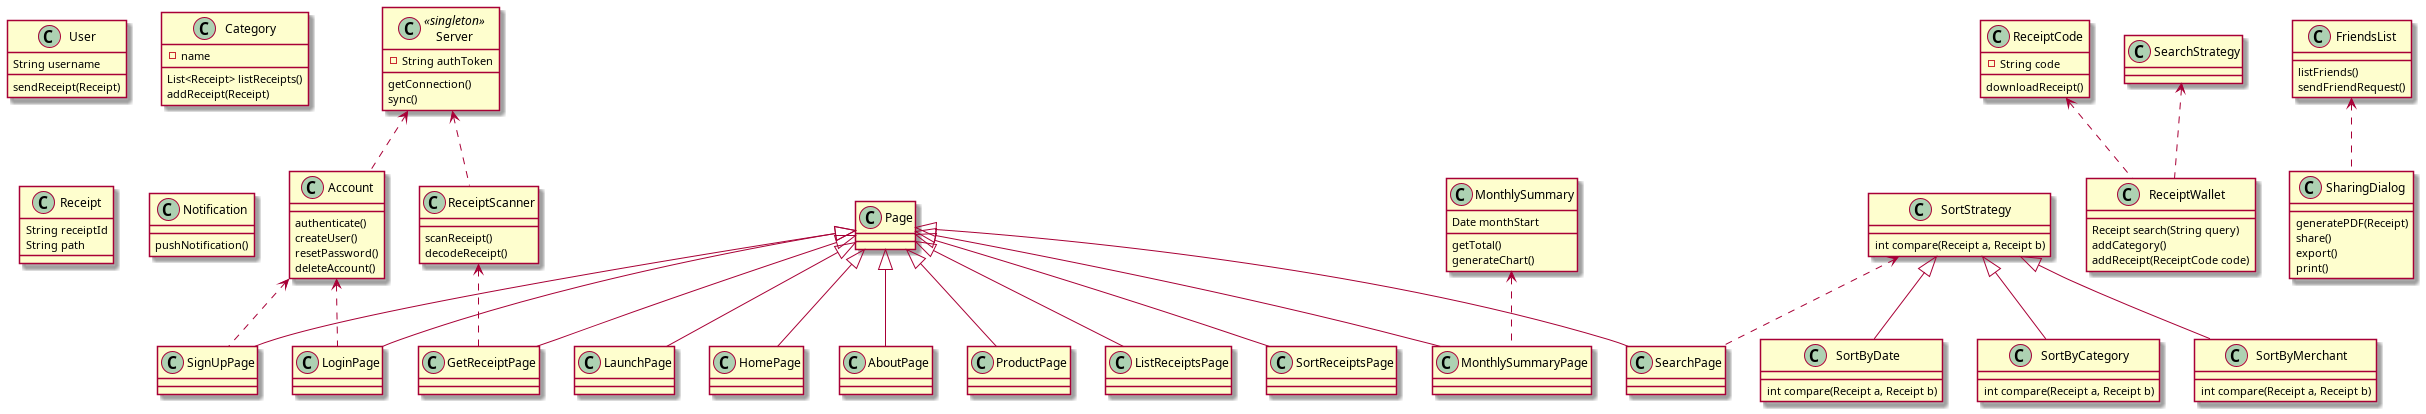

The diagram above was rendered by PlantUML. Its source (embedded in the PNG):
@startuml

class Server <<singleton>> {
    -String authToken
    getConnection()
    sync()
}

class Account {
    authenticate()
    createUser()
    resetPassword()
    deleteAccount()
}
Server <.. Account

class User {
    String username
    sendReceipt(Receipt)
}

class ReceiptCode {
    -String code
    downloadReceipt()
}

class ReceiptWallet {
    Receipt search(String query)
    addCategory()
    addReceipt(ReceiptCode code)
}
SearchStrategy <.. ReceiptWallet
ReceiptCode <.. ReceiptWallet

class Category {
    -name
    List<Receipt> listReceipts()
    addReceipt(Receipt)
}

class Receipt {
    String receiptId
    String path
}

class MonthlySummary {
    Date monthStart
    getTotal()
    generateChart()
}

class FriendsList {
    listFriends()
    sendFriendRequest()
}

class SharingDialog {
    generatePDF(Receipt)
    share()
    export()
    print()
}
FriendsList <.. SharingDialog

class ReceiptScanner {
    scanReceipt()
    decodeReceipt()
}
Server <.. ReceiptScanner

class Notification {
    pushNotification()
}

class SortStrategy {
int compare(Receipt a, Receipt b)
}

class SortByDate {
int compare(Receipt a, Receipt b)
}
SortStrategy <|== SortByDate

class SortByCategory {
int compare(Receipt a, Receipt b)
}
SortStrategy <|== SortByCategory

class SortByMerchant {
int compare(Receipt a, Receipt b)
}
SortStrategy <|== SortByMerchant

class Page {

}

class LaunchPage {

}
Page <|== LaunchPage

class SignUpPage {

}
Page <|== SignUpPage
Account <.. SignUpPage

class HomePage {

}
Page <|== HomePage

class LoginPage {

}
Page <|== LoginPage
Account <.. LoginPage

class SearchPage {
}
Page <|== SearchPage
SortStrategy <.. SearchPage

class AboutPage {
}
Page <|== AboutPage

class ProductPage {
}
Page <|== ProductPage

class ListReceiptsPage {
}
Page <|== ListReceiptsPage

class SortReceiptsPage {
}
Page <|== SortReceiptsPage

class GetReceiptPage {
}
Page <|== GetReceiptPage
ReceiptScanner <.. GetReceiptPage

class MonthlySummaryPage {
}
Page <|== MonthlySummaryPage
MonthlySummary <.. MonthlySummaryPage

@enduml